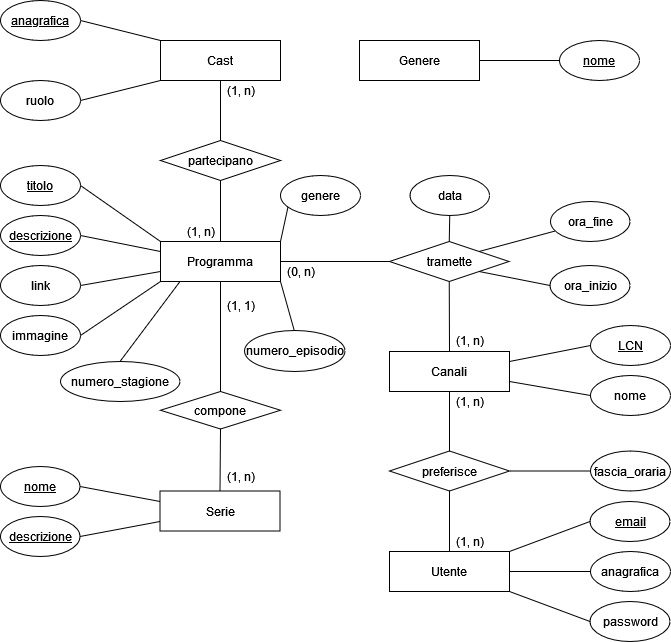

The diagram above was exported from draw.io. Its source (the exported page's mxGraphModel, read from the mxfile embedded in the PNG):
<mxGraphModel dx="219" dy="391" grid="1" gridSize="10" guides="1" tooltips="1" connect="1" arrows="1" fold="1" page="1" pageScale="1" pageWidth="850" pageHeight="1100" math="0" shadow="0" extFonts="Permanent Marker^https://fonts.googleapis.com/css?family=Permanent+Marker">
  <root>
    <mxCell id="0" />
    <mxCell id="1" parent="0" />
    <mxCell id="fB9N05EH2Ql-NytacOC7-5" value="Canali" style="rounded=0;whiteSpace=wrap;html=1;" parent="1" vertex="1">
      <mxGeometry x="489" y="390" width="120" height="40" as="geometry" />
    </mxCell>
    <mxCell id="fB9N05EH2Ql-NytacOC7-11" value="Programma" style="rounded=0;whiteSpace=wrap;html=1;" parent="1" vertex="1">
      <mxGeometry x="260" y="280" width="120" height="40" as="geometry" />
    </mxCell>
    <mxCell id="fB9N05EH2Ql-NytacOC7-13" value="tramette" style="shape=rhombus;perimeter=rhombusPerimeter;whiteSpace=wrap;html=1;align=center;" parent="1" vertex="1">
      <mxGeometry x="489" y="280" width="119.5" height="40" as="geometry" />
    </mxCell>
    <mxCell id="fB9N05EH2Ql-NytacOC7-29" value="" style="endArrow=none;html=1;rounded=0;entryX=0.5;entryY=0;entryDx=0;entryDy=0;exitX=0.5;exitY=1;exitDx=0;exitDy=0;" parent="1" source="tyjegPLfVhQxo2B1lwdj-6" target="fB9N05EH2Ql-NytacOC7-30" edge="1">
      <mxGeometry width="50" height="50" relative="1" as="geometry">
        <mxPoint x="320" y="119" as="sourcePoint" />
        <mxPoint x="320" y="159" as="targetPoint" />
      </mxGeometry>
    </mxCell>
    <mxCell id="fB9N05EH2Ql-NytacOC7-30" value="partecipano" style="shape=rhombus;perimeter=rhombusPerimeter;whiteSpace=wrap;html=1;align=center;" parent="1" vertex="1">
      <mxGeometry x="260" y="179" width="120" height="40" as="geometry" />
    </mxCell>
    <mxCell id="fB9N05EH2Ql-NytacOC7-31" value="" style="endArrow=none;html=1;rounded=0;entryX=0.5;entryY=1;entryDx=0;entryDy=0;exitX=0.5;exitY=0;exitDx=0;exitDy=0;" parent="1" source="fB9N05EH2Ql-NytacOC7-11" target="fB9N05EH2Ql-NytacOC7-30" edge="1">
      <mxGeometry width="50" height="50" relative="1" as="geometry">
        <mxPoint x="93.5" y="274.5" as="sourcePoint" />
        <mxPoint x="113.5" y="274.5" as="targetPoint" />
      </mxGeometry>
    </mxCell>
    <mxCell id="EffAMRFEf8YkOLMa1qJM-2" value="" style="edgeStyle=orthogonalEdgeStyle;rounded=0;orthogonalLoop=1;jettySize=auto;html=1;" parent="1" edge="1">
      <mxGeometry relative="1" as="geometry">
        <mxPoint x="1120.5" y="506" as="targetPoint" />
      </mxGeometry>
    </mxCell>
    <mxCell id="fB9N05EH2Ql-NytacOC7-58" value="Utente" style="whiteSpace=wrap;html=1;align=center;" parent="1" vertex="1">
      <mxGeometry x="489" y="590" width="120" height="40" as="geometry" />
    </mxCell>
    <mxCell id="uF2Ogz3bUNBrAM8irZKq-8" value="" style="endArrow=none;html=1;rounded=0;exitX=0;exitY=0.5;exitDx=0;exitDy=0;entryX=1;entryY=0.5;entryDx=0;entryDy=0;" parent="1" source="fB9N05EH2Ql-NytacOC7-13" target="fB9N05EH2Ql-NytacOC7-11" edge="1">
      <mxGeometry relative="1" as="geometry">
        <mxPoint x="233" y="195.5" as="sourcePoint" />
        <mxPoint x="262.5" y="242.5" as="targetPoint" />
      </mxGeometry>
    </mxCell>
    <mxCell id="uF2Ogz3bUNBrAM8irZKq-13" value="LCN" style="ellipse;whiteSpace=wrap;html=1;align=center;fontStyle=4;" parent="1" vertex="1">
      <mxGeometry x="690" y="364" width="80" height="40" as="geometry" />
    </mxCell>
    <mxCell id="uF2Ogz3bUNBrAM8irZKq-16" value="data" style="ellipse;whiteSpace=wrap;html=1;align=center;" parent="1" vertex="1">
      <mxGeometry x="509.5" y="214" width="79.5" height="40" as="geometry" />
    </mxCell>
    <mxCell id="uF2Ogz3bUNBrAM8irZKq-17" value="&lt;u&gt;descrizione&lt;/u&gt;" style="ellipse;whiteSpace=wrap;html=1;align=center;" parent="1" vertex="1">
      <mxGeometry x="100" y="555" width="79.5" height="40" as="geometry" />
    </mxCell>
    <mxCell id="uF2Ogz3bUNBrAM8irZKq-22" value="&lt;u&gt;nome&lt;/u&gt;" style="ellipse;whiteSpace=wrap;html=1;align=center;" parent="1" vertex="1">
      <mxGeometry x="100" y="505" width="79.5" height="40" as="geometry" />
    </mxCell>
    <mxCell id="uF2Ogz3bUNBrAM8irZKq-23" value="anagrafica" style="ellipse;whiteSpace=wrap;html=1;align=center;fontStyle=4;" parent="1" vertex="1">
      <mxGeometry x="100" y="39" width="80" height="40" as="geometry" />
    </mxCell>
    <mxCell id="uF2Ogz3bUNBrAM8irZKq-25" value="ruolo" style="ellipse;whiteSpace=wrap;html=1;align=center;" parent="1" vertex="1">
      <mxGeometry x="100" y="119" width="80" height="40" as="geometry" />
    </mxCell>
    <mxCell id="uF2Ogz3bUNBrAM8irZKq-28" value="email" style="ellipse;whiteSpace=wrap;html=1;align=center;fontStyle=4;" parent="1" vertex="1">
      <mxGeometry x="689.5" y="540" width="80" height="40" as="geometry" />
    </mxCell>
    <mxCell id="uF2Ogz3bUNBrAM8irZKq-29" value="anagrafica" style="ellipse;whiteSpace=wrap;html=1;align=center;" parent="1" vertex="1">
      <mxGeometry x="690" y="590" width="80" height="40" as="geometry" />
    </mxCell>
    <mxCell id="uF2Ogz3bUNBrAM8irZKq-30" value="password" style="ellipse;whiteSpace=wrap;html=1;align=center;" parent="1" vertex="1">
      <mxGeometry x="689.5" y="640" width="80" height="40" as="geometry" />
    </mxCell>
    <mxCell id="uF2Ogz3bUNBrAM8irZKq-31" value="nome" style="ellipse;whiteSpace=wrap;html=1;align=center;" parent="1" vertex="1">
      <mxGeometry x="690" y="414" width="80" height="40" as="geometry" />
    </mxCell>
    <mxCell id="uF2Ogz3bUNBrAM8irZKq-36" value="&lt;u&gt;descrizione&lt;/u&gt;" style="ellipse;whiteSpace=wrap;html=1;align=center;" parent="1" vertex="1">
      <mxGeometry x="100" y="254" width="80" height="40" as="geometry" />
    </mxCell>
    <mxCell id="uF2Ogz3bUNBrAM8irZKq-41" value="titolo" style="ellipse;whiteSpace=wrap;html=1;align=center;fontStyle=4;" parent="1" vertex="1">
      <mxGeometry x="100" y="204" width="80" height="40" as="geometry" />
    </mxCell>
    <mxCell id="GhIXZej3Qp53KJ87c0xY-1" value="link" style="ellipse;whiteSpace=wrap;html=1;fontFamily=Helvetica;fontSize=12;fontColor=default;align=center;strokeColor=default;fillColor=default;" parent="1" vertex="1">
      <mxGeometry x="100" y="304" width="80" height="40" as="geometry" />
    </mxCell>
    <mxCell id="GhIXZej3Qp53KJ87c0xY-2" value="immagine" style="ellipse;whiteSpace=wrap;html=1;align=center;" parent="1" vertex="1">
      <mxGeometry x="100" y="354" width="80" height="40" as="geometry" />
    </mxCell>
    <mxCell id="GhIXZej3Qp53KJ87c0xY-6" value="" style="endArrow=none;html=1;rounded=0;exitX=1;exitY=0.5;exitDx=0;exitDy=0;entryX=0;entryY=0;entryDx=0;entryDy=0;" parent="1" source="uF2Ogz3bUNBrAM8irZKq-23" target="tyjegPLfVhQxo2B1lwdj-6" edge="1">
      <mxGeometry relative="1" as="geometry">
        <mxPoint x="-158" y="2.5" as="sourcePoint" />
        <mxPoint x="260" y="79" as="targetPoint" />
      </mxGeometry>
    </mxCell>
    <mxCell id="GhIXZej3Qp53KJ87c0xY-8" value="" style="endArrow=none;html=1;rounded=0;exitX=1;exitY=0.5;exitDx=0;exitDy=0;entryX=0;entryY=1;entryDx=0;entryDy=0;" parent="1" source="uF2Ogz3bUNBrAM8irZKq-25" target="tyjegPLfVhQxo2B1lwdj-6" edge="1">
      <mxGeometry relative="1" as="geometry">
        <mxPoint x="-32" y="281.5" as="sourcePoint" />
        <mxPoint x="260" y="119" as="targetPoint" />
      </mxGeometry>
    </mxCell>
    <mxCell id="GhIXZej3Qp53KJ87c0xY-10" value="" style="endArrow=none;html=1;rounded=0;exitX=1;exitY=0.25;exitDx=0;exitDy=0;entryX=0;entryY=0.5;entryDx=0;entryDy=0;" parent="1" source="fB9N05EH2Ql-NytacOC7-5" target="uF2Ogz3bUNBrAM8irZKq-13" edge="1">
      <mxGeometry relative="1" as="geometry">
        <mxPoint x="658" y="614.5" as="sourcePoint" />
        <mxPoint x="650" y="379" as="targetPoint" />
      </mxGeometry>
    </mxCell>
    <mxCell id="GhIXZej3Qp53KJ87c0xY-11" value="" style="endArrow=none;html=1;rounded=0;exitX=1;exitY=0.75;exitDx=0;exitDy=0;entryX=0;entryY=0.5;entryDx=0;entryDy=0;" parent="1" source="fB9N05EH2Ql-NytacOC7-5" target="uF2Ogz3bUNBrAM8irZKq-31" edge="1">
      <mxGeometry relative="1" as="geometry">
        <mxPoint x="508" y="214.5" as="sourcePoint" />
        <mxPoint x="588" y="164.5" as="targetPoint" />
      </mxGeometry>
    </mxCell>
    <mxCell id="GhIXZej3Qp53KJ87c0xY-12" value="" style="endArrow=none;html=1;rounded=0;entryX=1;entryY=0;entryDx=0;entryDy=0;exitX=0;exitY=0.5;exitDx=0;exitDy=0;" parent="1" source="uF2Ogz3bUNBrAM8irZKq-28" target="fB9N05EH2Ql-NytacOC7-58" edge="1">
      <mxGeometry relative="1" as="geometry">
        <mxPoint x="669" y="560" as="sourcePoint" />
        <mxPoint x="219" y="870" as="targetPoint" />
      </mxGeometry>
    </mxCell>
    <mxCell id="GhIXZej3Qp53KJ87c0xY-13" value="" style="endArrow=none;html=1;rounded=0;exitX=0;exitY=0.5;exitDx=0;exitDy=0;entryX=1;entryY=0.5;entryDx=0;entryDy=0;" parent="1" source="uF2Ogz3bUNBrAM8irZKq-29" target="fB9N05EH2Ql-NytacOC7-58" edge="1">
      <mxGeometry relative="1" as="geometry">
        <mxPoint x="39" y="890" as="sourcePoint" />
        <mxPoint x="610" y="610" as="targetPoint" />
      </mxGeometry>
    </mxCell>
    <mxCell id="GhIXZej3Qp53KJ87c0xY-14" value="" style="endArrow=none;html=1;rounded=0;exitX=0;exitY=0.5;exitDx=0;exitDy=0;entryX=1;entryY=1;entryDx=0;entryDy=0;" parent="1" source="uF2Ogz3bUNBrAM8irZKq-30" target="fB9N05EH2Ql-NytacOC7-58" edge="1">
      <mxGeometry relative="1" as="geometry">
        <mxPoint x="79" y="870" as="sourcePoint" />
        <mxPoint x="239" y="870" as="targetPoint" />
      </mxGeometry>
    </mxCell>
    <mxCell id="GhIXZej3Qp53KJ87c0xY-18" value="Serie" style="whiteSpace=wrap;html=1;align=center;" parent="1" vertex="1">
      <mxGeometry x="259.5" y="529.5" width="120" height="40" as="geometry" />
    </mxCell>
    <mxCell id="GhIXZej3Qp53KJ87c0xY-20" value="numero_stagione" style="ellipse;whiteSpace=wrap;html=1;align=center;" parent="1" vertex="1">
      <mxGeometry x="160" y="400" width="119.5" height="40" as="geometry" />
    </mxCell>
    <mxCell id="GhIXZej3Qp53KJ87c0xY-21" value="" style="endArrow=none;html=1;rounded=0;entryX=1;entryY=1;entryDx=0;entryDy=0;" parent="1" target="fB9N05EH2Ql-NytacOC7-11" edge="1">
      <mxGeometry relative="1" as="geometry">
        <mxPoint x="393.7659992483789" y="369.08441832306016" as="sourcePoint" />
        <mxPoint x="260" y="449" as="targetPoint" />
      </mxGeometry>
    </mxCell>
    <mxCell id="GhIXZej3Qp53KJ87c0xY-22" value="" style="endArrow=none;html=1;rounded=0;" parent="1" edge="1">
      <mxGeometry relative="1" as="geometry">
        <mxPoint x="219.5" y="400" as="sourcePoint" />
        <mxPoint x="279.5" y="320" as="targetPoint" />
      </mxGeometry>
    </mxCell>
    <mxCell id="GhIXZej3Qp53KJ87c0xY-28" value="" style="endArrow=none;html=1;rounded=0;exitX=1;exitY=0.5;exitDx=0;exitDy=0;" parent="1" source="uF2Ogz3bUNBrAM8irZKq-17" edge="1">
      <mxGeometry relative="1" as="geometry">
        <mxPoint x="130" y="836.6300000000001" as="sourcePoint" />
        <mxPoint x="259.5" y="560" as="targetPoint" />
      </mxGeometry>
    </mxCell>
    <mxCell id="GhIXZej3Qp53KJ87c0xY-29" value="" style="endArrow=none;html=1;rounded=0;entryX=0.5;entryY=1;entryDx=0;entryDy=0;exitX=0.5;exitY=0;exitDx=0;exitDy=0;" parent="1" source="fB9N05EH2Ql-NytacOC7-13" target="uF2Ogz3bUNBrAM8irZKq-16" edge="1">
      <mxGeometry relative="1" as="geometry">
        <mxPoint x="629" y="310" as="sourcePoint" />
        <mxPoint x="519.5" y="796.6300000000001" as="targetPoint" />
      </mxGeometry>
    </mxCell>
    <mxCell id="GhIXZej3Qp53KJ87c0xY-31" value="" style="endArrow=none;html=1;rounded=0;entryX=1;entryY=0.5;entryDx=0;entryDy=0;exitX=0;exitY=0;exitDx=0;exitDy=0;" parent="1" source="fB9N05EH2Ql-NytacOC7-11" target="uF2Ogz3bUNBrAM8irZKq-41" edge="1">
      <mxGeometry relative="1" as="geometry">
        <mxPoint x="201" y="284.5" as="sourcePoint" />
        <mxPoint x="100" y="358.5" as="targetPoint" />
      </mxGeometry>
    </mxCell>
    <mxCell id="GhIXZej3Qp53KJ87c0xY-32" value="" style="endArrow=none;html=1;rounded=0;exitX=0;exitY=0.25;exitDx=0;exitDy=0;entryX=1;entryY=0.5;entryDx=0;entryDy=0;" parent="1" source="fB9N05EH2Ql-NytacOC7-11" target="uF2Ogz3bUNBrAM8irZKq-36" edge="1">
      <mxGeometry relative="1" as="geometry">
        <mxPoint x="460" y="521.5" as="sourcePoint" />
        <mxPoint x="210" y="299" as="targetPoint" />
      </mxGeometry>
    </mxCell>
    <mxCell id="GhIXZej3Qp53KJ87c0xY-34" value="" style="endArrow=none;html=1;rounded=0;entryX=1;entryY=0.5;entryDx=0;entryDy=0;exitX=0;exitY=0.75;exitDx=0;exitDy=0;" parent="1" source="fB9N05EH2Ql-NytacOC7-11" target="GhIXZej3Qp53KJ87c0xY-1" edge="1">
      <mxGeometry relative="1" as="geometry">
        <mxPoint x="480" y="541.5" as="sourcePoint" />
        <mxPoint x="640" y="541.5" as="targetPoint" />
      </mxGeometry>
    </mxCell>
    <mxCell id="EffAMRFEf8YkOLMa1qJM-4" value="" style="endArrow=none;html=1;rounded=0;exitX=0;exitY=1;exitDx=0;exitDy=0;entryX=1;entryY=0.5;entryDx=0;entryDy=0;" parent="1" source="fB9N05EH2Ql-NytacOC7-11" target="GhIXZej3Qp53KJ87c0xY-2" edge="1">
      <mxGeometry relative="1" as="geometry">
        <mxPoint x="329" y="291.5" as="sourcePoint" />
        <mxPoint x="443.75" y="368.5000000000002" as="targetPoint" />
      </mxGeometry>
    </mxCell>
    <mxCell id="EffAMRFEf8YkOLMa1qJM-11" value="" style="endArrow=none;html=1;rounded=0;exitX=0.5;exitY=1;exitDx=0;exitDy=0;entryX=0.5;entryY=0;entryDx=0;entryDy=0;" parent="1" source="fB9N05EH2Ql-NytacOC7-13" target="fB9N05EH2Ql-NytacOC7-5" edge="1">
      <mxGeometry width="50" height="50" relative="1" as="geometry">
        <mxPoint x="449.5" y="390" as="sourcePoint" />
        <mxPoint x="489" y="389.5" as="targetPoint" />
      </mxGeometry>
    </mxCell>
    <mxCell id="P5lpez_x-8K96-gi-YmY-5" value="preferisce" style="shape=rhombus;perimeter=rhombusPerimeter;whiteSpace=wrap;html=1;align=center;" parent="1" vertex="1">
      <mxGeometry x="489" y="489.5" width="120" height="40" as="geometry" />
    </mxCell>
    <mxCell id="P5lpez_x-8K96-gi-YmY-6" value="" style="endArrow=none;html=1;rounded=0;entryX=0.5;entryY=0;entryDx=0;entryDy=0;exitX=0.5;exitY=1;exitDx=0;exitDy=0;" parent="1" source="fB9N05EH2Ql-NytacOC7-5" target="P5lpez_x-8K96-gi-YmY-5" edge="1">
      <mxGeometry relative="1" as="geometry">
        <mxPoint x="559" y="400" as="sourcePoint" />
        <mxPoint x="336.5" y="278.3800000000001" as="targetPoint" />
      </mxGeometry>
    </mxCell>
    <mxCell id="P5lpez_x-8K96-gi-YmY-7" value="" style="endArrow=none;html=1;rounded=0;exitX=0.5;exitY=1;exitDx=0;exitDy=0;entryX=0.5;entryY=0;entryDx=0;entryDy=0;" parent="1" source="P5lpez_x-8K96-gi-YmY-5" target="fB9N05EH2Ql-NytacOC7-58" edge="1">
      <mxGeometry relative="1" as="geometry">
        <mxPoint x="317.9999999999999" y="550" as="sourcePoint" />
        <mxPoint x="348" y="588.3800000000001" as="targetPoint" />
      </mxGeometry>
    </mxCell>
    <mxCell id="667CGL9y9yE0PsmGEpij-7" value="compone" style="shape=rhombus;perimeter=rhombusPerimeter;whiteSpace=wrap;html=1;align=center;" parent="1" vertex="1">
      <mxGeometry x="260" y="430" width="120" height="37.5" as="geometry" />
    </mxCell>
    <mxCell id="667CGL9y9yE0PsmGEpij-11" value="" style="endArrow=none;html=1;rounded=0;entryX=0.5;entryY=1;entryDx=0;entryDy=0;" parent="1" source="667CGL9y9yE0PsmGEpij-7" target="fB9N05EH2Ql-NytacOC7-11" edge="1">
      <mxGeometry relative="1" as="geometry">
        <mxPoint x="229.49999999999955" y="509" as="sourcePoint" />
        <mxPoint x="280" y="360" as="targetPoint" />
      </mxGeometry>
    </mxCell>
    <mxCell id="667CGL9y9yE0PsmGEpij-12" value="" style="endArrow=none;html=1;rounded=0;exitX=0.5;exitY=0;exitDx=0;exitDy=0;entryX=0.5;entryY=1;entryDx=0;entryDy=0;" parent="1" source="GhIXZej3Qp53KJ87c0xY-18" edge="1" target="667CGL9y9yE0PsmGEpij-7">
      <mxGeometry relative="1" as="geometry">
        <mxPoint x="219.5" y="601" as="sourcePoint" />
        <mxPoint x="320.5" y="580" as="targetPoint" />
      </mxGeometry>
    </mxCell>
    <mxCell id="667CGL9y9yE0PsmGEpij-13" value="ora_fine" style="ellipse;whiteSpace=wrap;html=1;align=center;" parent="1" vertex="1">
      <mxGeometry x="650" y="240" width="79.5" height="40" as="geometry" />
    </mxCell>
    <mxCell id="667CGL9y9yE0PsmGEpij-14" value="" style="endArrow=none;html=1;rounded=0;exitX=1;exitY=0;exitDx=0;exitDy=0;" parent="1" source="fB9N05EH2Ql-NytacOC7-13" target="667CGL9y9yE0PsmGEpij-13" edge="1">
      <mxGeometry relative="1" as="geometry">
        <mxPoint x="519" y="290" as="sourcePoint" />
        <mxPoint x="521" y="846.6300000000001" as="targetPoint" />
      </mxGeometry>
    </mxCell>
    <mxCell id="667CGL9y9yE0PsmGEpij-16" value="" style="endArrow=none;html=1;rounded=0;exitX=1;exitY=0.5;exitDx=0;exitDy=0;" parent="1" source="uF2Ogz3bUNBrAM8irZKq-22" edge="1">
      <mxGeometry relative="1" as="geometry">
        <mxPoint x="589.5000000000014" y="530" as="sourcePoint" />
        <mxPoint x="259.5" y="540" as="targetPoint" />
      </mxGeometry>
    </mxCell>
    <mxCell id="kp-S-zC_urhPKFvSFbiX-6" value="Genere" style="whiteSpace=wrap;html=1;align=center;" parent="1" vertex="1">
      <mxGeometry x="459" y="79" width="120" height="40" as="geometry" />
    </mxCell>
    <mxCell id="kp-S-zC_urhPKFvSFbiX-10" value="&lt;div&gt;nome&lt;/div&gt;" style="ellipse;whiteSpace=wrap;html=1;align=center;fontStyle=4;" parent="1" vertex="1">
      <mxGeometry x="659" y="79" width="80" height="40" as="geometry" />
    </mxCell>
    <mxCell id="kp-S-zC_urhPKFvSFbiX-11" value="" style="endArrow=none;html=1;rounded=0;exitX=0;exitY=0.5;exitDx=0;exitDy=0;entryX=1;entryY=0.5;entryDx=0;entryDy=0;" parent="1" source="kp-S-zC_urhPKFvSFbiX-10" target="kp-S-zC_urhPKFvSFbiX-6" edge="1">
      <mxGeometry relative="1" as="geometry">
        <mxPoint x="191" y="92.5" as="sourcePoint" />
        <mxPoint x="609" y="169" as="targetPoint" />
      </mxGeometry>
    </mxCell>
    <mxCell id="kp-S-zC_urhPKFvSFbiX-14" value="fascia_oraria" style="ellipse;whiteSpace=wrap;html=1;align=center;" parent="1" vertex="1">
      <mxGeometry x="690" y="489.5" width="80" height="40" as="geometry" />
    </mxCell>
    <mxCell id="kp-S-zC_urhPKFvSFbiX-17" value="" style="endArrow=none;html=1;rounded=0;entryX=0;entryY=0.5;entryDx=0;entryDy=0;exitX=1;exitY=0.5;exitDx=0;exitDy=0;" parent="1" source="P5lpez_x-8K96-gi-YmY-5" target="kp-S-zC_urhPKFvSFbiX-14" edge="1">
      <mxGeometry relative="1" as="geometry">
        <mxPoint x="559" y="440" as="sourcePoint" />
        <mxPoint x="559" y="499.5" as="targetPoint" />
      </mxGeometry>
    </mxCell>
    <mxCell id="kp-S-zC_urhPKFvSFbiX-20" value="ora_inizio" style="ellipse;whiteSpace=wrap;html=1;align=center;" parent="1" vertex="1">
      <mxGeometry x="649.5" y="304" width="80" height="40" as="geometry" />
    </mxCell>
    <mxCell id="kp-S-zC_urhPKFvSFbiX-21" value="" style="endArrow=none;html=1;rounded=0;entryX=0;entryY=0.5;entryDx=0;entryDy=0;exitX=1;exitY=1;exitDx=0;exitDy=0;" parent="1" source="fB9N05EH2Ql-NytacOC7-13" target="kp-S-zC_urhPKFvSFbiX-20" edge="1">
      <mxGeometry relative="1" as="geometry">
        <mxPoint x="609" y="299" as="sourcePoint" />
        <mxPoint x="559" y="289" as="targetPoint" />
      </mxGeometry>
    </mxCell>
    <mxCell id="kp-S-zC_urhPKFvSFbiX-28" value="(1, n)" style="text;html=1;align=center;verticalAlign=middle;resizable=0;points=[];autosize=1;strokeColor=none;fillColor=none;" parent="1" vertex="1">
      <mxGeometry x="319.5" y="505" width="40" height="20" as="geometry" />
    </mxCell>
    <mxCell id="kp-S-zC_urhPKFvSFbiX-29" value="(1, n)" style="text;html=1;align=center;verticalAlign=middle;resizable=0;points=[];autosize=1;strokeColor=none;fillColor=none;" parent="1" vertex="1">
      <mxGeometry x="319.5" y="119" width="40" height="20" as="geometry" />
    </mxCell>
    <mxCell id="kp-S-zC_urhPKFvSFbiX-30" value="(1, n)" style="text;html=1;align=center;verticalAlign=middle;resizable=0;points=[];autosize=1;strokeColor=none;fillColor=none;" parent="1" vertex="1">
      <mxGeometry x="279.5" y="260" width="40" height="20" as="geometry" />
    </mxCell>
    <mxCell id="kp-S-zC_urhPKFvSFbiX-34" value="(0, n)" style="text;html=1;align=center;verticalAlign=middle;resizable=0;points=[];autosize=1;strokeColor=none;fillColor=none;" parent="1" vertex="1">
      <mxGeometry x="379.5" y="300" width="40" height="20" as="geometry" />
    </mxCell>
    <mxCell id="kp-S-zC_urhPKFvSFbiX-37" value="(1, n)" style="text;html=1;align=center;verticalAlign=middle;resizable=0;points=[];autosize=1;strokeColor=none;fillColor=none;" parent="1" vertex="1">
      <mxGeometry x="548.5" y="369" width="40" height="20" as="geometry" />
    </mxCell>
    <mxCell id="kp-S-zC_urhPKFvSFbiX-38" value="(1, n)" style="text;html=1;align=center;verticalAlign=middle;resizable=0;points=[];autosize=1;strokeColor=none;fillColor=none;" parent="1" vertex="1">
      <mxGeometry x="549" y="430" width="40" height="20" as="geometry" />
    </mxCell>
    <mxCell id="kp-S-zC_urhPKFvSFbiX-39" value="(1, n)" style="text;html=1;align=center;verticalAlign=middle;resizable=0;points=[];autosize=1;strokeColor=none;fillColor=none;" parent="1" vertex="1">
      <mxGeometry x="549" y="570" width="40" height="20" as="geometry" />
    </mxCell>
    <mxCell id="tyjegPLfVhQxo2B1lwdj-4" value="" style="endArrow=none;html=1;rounded=0;exitX=0;exitY=0.5;exitDx=0;exitDy=0;entryX=1;entryY=0;entryDx=0;entryDy=0;" edge="1" parent="1" target="fB9N05EH2Ql-NytacOC7-11">
      <mxGeometry relative="1" as="geometry">
        <mxPoint x="390" y="234" as="sourcePoint" />
        <mxPoint x="310" y="234" as="targetPoint" />
      </mxGeometry>
    </mxCell>
    <mxCell id="tyjegPLfVhQxo2B1lwdj-5" value="&lt;div&gt;genere&lt;/div&gt;" style="ellipse;whiteSpace=wrap;html=1;fontFamily=Helvetica;fontSize=12;fontColor=default;align=center;strokeColor=default;fillColor=default;" vertex="1" parent="1">
      <mxGeometry x="380" y="214" width="80" height="40" as="geometry" />
    </mxCell>
    <mxCell id="tyjegPLfVhQxo2B1lwdj-6" value="Cast" style="whiteSpace=wrap;html=1;align=center;" vertex="1" parent="1">
      <mxGeometry x="260" y="79" width="120" height="40" as="geometry" />
    </mxCell>
    <mxCell id="kp-S-zC_urhPKFvSFbiX-25" value="(1, 1)" style="text;html=1;align=center;verticalAlign=middle;resizable=0;points=[];autosize=1;strokeColor=none;fillColor=none;" parent="1" vertex="1">
      <mxGeometry x="319.5" y="334" width="40" height="20" as="geometry" />
    </mxCell>
    <mxCell id="tyjegPLfVhQxo2B1lwdj-8" value="numero_episodio" style="ellipse;whiteSpace=wrap;html=1;fontFamily=Helvetica;fontSize=12;fontColor=default;align=center;strokeColor=default;fillColor=default;" vertex="1" parent="1">
      <mxGeometry x="344" y="369" width="100.5" height="41" as="geometry" />
    </mxCell>
  </root>
</mxGraphModel>